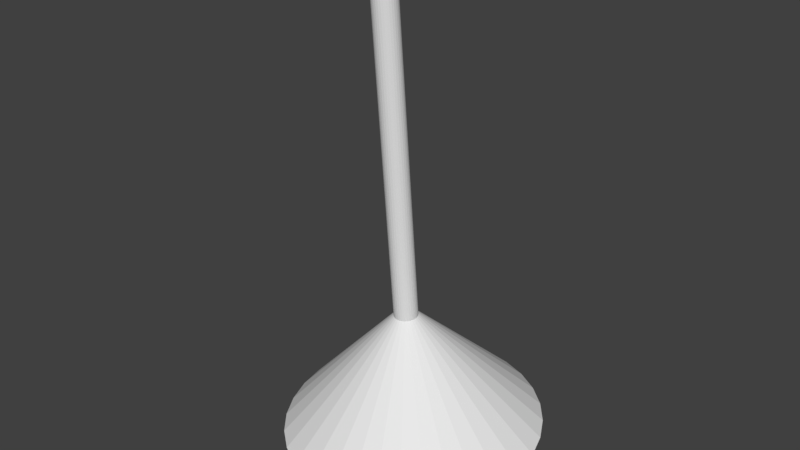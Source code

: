 # Source: lamp_anim.blend  (saved by Blender 2.78.0; exported with 4.5.12 LTS)
import bpy
from mathutils import Matrix  # noqa: F401  (used for matrix-valued properties, if any)

bpy.ops.wm.read_factory_settings(use_empty=True)
scene = bpy.context.scene
scene.name = 'Scene'

# ---- collections
col_collection_1 = bpy.data.collections.new('Collection 1'); scene.collection.children.link(col_collection_1)

# ---- world
world_world = bpy.data.worlds.new('World'); scene.world = world_world
world_world.color = (0.05088, 0.05088, 0.05088)
world_world.use_sun_shadow = False
world_world.sun_shadow_jitter_overblur = 0.0
world_world.cycles.sampling_method = 'MANUAL'

# ---- meshes
me_cylinder_003 = bpy.data.meshes.new('Cylinder.003')
me_cylinder_003.from_pydata([(3.071e-07, 6.547, -0.01836), (1.277, 6.421, -0.01836), (2.505, 6.049, -0.01836), (3.637, 5.444, -0.01836), (4.63, 4.63, -0.01836), (5.444, 3.637, -0.01836), (6.049, 2.505, -0.01836), (6.421, 1.277, -0.01836), (6.547, 1.559e-06, -0.01836), (1.102e-06, 1.954e-06, 0.3057), (6.421, -1.277, -0.01836), (6.049, -2.505, -0.01836), (5.444, -3.637, -0.01836), (4.63, -4.63, -0.01836), (3.637, -5.444, -0.01836), (2.505, -6.049, -0.01836), (1.277, -6.421, -0.01836), (-1.4e-06, -6.547, -0.01836), (-1.277, -6.421, -0.01836), (-2.505, -6.049, -0.01836), (-3.637, -5.444, -0.01836), (-4.63, -4.629, -0.01836), (-5.444, -3.637, -0.01836), (-6.049, -2.505, -0.01836), (-6.421, -1.277, -0.01836), (-6.547, 7.485e-06, -0.01836), (-6.421, 1.277, -0.01836), (-6.049, 2.505, -0.01836), (-5.444, 3.637, -0.01836), (-4.629, 4.63, -0.01836), (-3.637, 5.444, -0.01836), (-2.505, 6.049, -0.01836), (-1.277, 6.421, -0.01836), (5.027e-07, 10.97, -0.1123), (2.14, 10.76, -0.1123), (4.197, 10.13, -0.1123), (6.093, 9.119, -0.1123), (7.755, 7.755, -0.1123), (9.119, 6.093, -0.1123), (10.13, 4.197, -0.1123), (10.76, 2.14, -0.1123), (10.97, 1.343e-06, -0.1123), (10.76, -2.14, -0.1123), (10.13, -4.197, -0.1123), (9.119, -6.093, -0.1123), (7.755, -7.755, -0.1123), (6.093, -9.119, -0.1123), (4.197, -10.13, -0.1123), (2.14, -10.76, -0.1123), (-3.071e-06, -10.97, -0.1123), (-2.14, -10.76, -0.1123), (-4.197, -10.13, -0.1123), (-6.093, -9.119, -0.1123), (-7.755, -7.755, -0.1123), (-9.119, -6.093, -0.1123), (-10.13, -4.197, -0.1123), (-10.76, -2.14, -0.1123), (-10.97, 1.111e-05, -0.1123), (-10.76, 2.14, -0.1123), (-10.13, 4.197, -0.1123), (-9.119, 6.093, -0.1123), (-7.755, 7.755, -0.1123), (-6.093, 9.119, -0.1123), (-4.197, 10.13, -0.1123), (-2.14, 10.76, -0.1123), (4.917e-06, 1.0, 0.1429), (4.917e-06, 1.0, 1.237), (0.1951, 0.9808, 0.1429), (0.1951, 0.9808, 1.237), (0.3827, 0.9239, 0.1429), (0.3827, 0.9239, 1.237), (0.5556, 0.8315, 0.1429), (0.5556, 0.8315, 1.237), (0.7071, 0.7071, 0.1429), (0.7071, 0.7071, 1.237), (0.8315, 0.5556, 0.1429), (0.8315, 0.5556, 1.237), (0.9239, 0.3827, 0.1429), (0.9239, 0.3827, 1.237), (0.9808, 0.1951, 0.1429), (0.9808, 0.1951, 1.237), (1.0, 1.91e-06, 0.1429), (1.0, 1.91e-06, 1.237), (0.9808, -0.1951, 0.1429), (0.9808, -0.1951, 1.237), (0.9239, -0.3827, 0.1429), (0.9239, -0.3827, 1.237), (0.8315, -0.5556, 0.1429), (0.8315, -0.5556, 1.237), (0.7071, -0.7071, 0.1429), (0.7071, -0.7071, 1.237), (0.5556, -0.8315, 0.1429), (0.5556, -0.8315, 1.237), (0.3827, -0.9239, 0.1429), (0.3827, -0.9239, 1.237), (0.1951, -0.9808, 0.1429), (0.1951, -0.9808, 1.237), (4.591e-06, -1.0, 0.1429), (4.591e-06, -1.0, 1.237), (-0.1951, -0.9808, 0.1429), (-0.1951, -0.9808, 1.237), (-0.3827, -0.9239, 0.1429), (-0.3827, -0.9239, 1.237), (-0.5556, -0.8315, 0.1429), (-0.5556, -0.8315, 1.237), (-0.7071, -0.7071, 0.1429), (-0.7071, -0.7071, 1.237), (-0.8315, -0.5556, 0.1429), (-0.8315, -0.5556, 1.237), (-0.9239, -0.3827, 0.1429), (-0.9239, -0.3827, 1.237), (-0.9808, -0.1951, 0.1429), (-0.9808, -0.1951, 1.237), (-1.0, 2.8e-06, 0.1429), (-1.0, 2.8e-06, 1.237), (-0.9808, 0.1951, 0.1429), (-0.9808, 0.1951, 1.237), (-0.9239, 0.3827, 0.1429), (-0.9239, 0.3827, 1.237), (-0.8315, 0.5556, 0.1429), (-0.8315, 0.5556, 1.237), (-0.7071, 0.7071, 0.1429), (-0.7071, 0.7071, 1.237), (-0.5556, 0.8315, 0.1429), (-0.5556, 0.8315, 1.237), (-0.3827, 0.9239, 0.1429), (-0.3827, 0.9239, 1.237), (-0.1951, 0.9808, 0.1429), (-0.1951, 0.9808, 1.237)], [], [(33, 9, 34), (34, 9, 35), (35, 9, 36), (36, 9, 37), (37, 9, 38), (38, 9, 39), (39, 9, 40), (40, 9, 41), (41, 9, 42), (42, 9, 43), (43, 9, 44), (44, 9, 45), (45, 9, 46), (46, 9, 47), (47, 9, 48), (48, 9, 49), (49, 9, 50), (50, 9, 51), (51, 9, 52), (52, 9, 53), (53, 9, 54), (54, 9, 55), (55, 9, 56), (56, 9, 57), (57, 9, 58), (58, 9, 59), (59, 9, 60), (60, 9, 61), (61, 9, 62), (62, 9, 63), (63, 9, 64), (64, 9, 33), (0, 1, 2, 3, 4, 5, 6, 7, 8, 10, 11, 12, 13, 14, 15, 16, 17, 18, 19, 20, 21, 22, 23, 24, 25, 26, 27, 28, 29, 30, 31, 32), (1, 0, 33, 34), (2, 1, 34, 35), (3, 2, 35, 36), (4, 3, 36, 37), (5, 4, 37, 38), (6, 5, 38, 39), (7, 6, 39, 40), (8, 7, 40, 41), (10, 8, 41, 42), (11, 10, 42, 43), (12, 11, 43, 44), (13, 12, 44, 45), (14, 13, 45, 46), (15, 14, 46, 47), (16, 15, 47, 48), (17, 16, 48, 49), (18, 17, 49, 50), (19, 18, 50, 51), (20, 19, 51, 52), (21, 20, 52, 53), (22, 21, 53, 54), (23, 22, 54, 55), (24, 23, 55, 56), (25, 24, 56, 57), (26, 25, 57, 58), (27, 26, 58, 59), (28, 27, 59, 60), (29, 28, 60, 61), (30, 29, 61, 62), (31, 30, 62, 63), (32, 31, 63, 64), (0, 32, 64, 33), (65, 66, 68, 67), (67, 68, 70, 69), (69, 70, 72, 71), (71, 72, 74, 73), (73, 74, 76, 75), (75, 76, 78, 77), (77, 78, 80, 79), (79, 80, 82, 81), (81, 82, 84, 83), (83, 84, 86, 85), (85, 86, 88, 87), (87, 88, 90, 89), (89, 90, 92, 91), (91, 92, 94, 93), (93, 94, 96, 95), (95, 96, 98, 97), (97, 98, 100, 99), (99, 100, 102, 101), (101, 102, 104, 103), (103, 104, 106, 105), (105, 106, 108, 107), (107, 108, 110, 109), (109, 110, 112, 111), (111, 112, 114, 113), (113, 114, 116, 115), (115, 116, 118, 117), (117, 118, 120, 119), (119, 120, 122, 121), (121, 122, 124, 123), (123, 124, 126, 125), (68, 66, 128, 126, 124, 122, 120, 118, 116, 114, 112, 110, 108, 106, 104, 102, 100, 98, 96, 94, 92, 90, 88, 86, 84, 82, 80, 78, 76, 74, 72, 70), (125, 126, 128, 127), (127, 128, 66, 65), (65, 67, 69, 71, 73, 75, 77, 79, 81, 83, 85, 87, 89, 91, 93, 95, 97, 99, 101, 103, 105, 107, 109, 111, 113, 115, 117, 119, 121, 123, 125, 127)])
me_cylinder_003.use_remesh_preserve_volume = False
me_cylinder_003.use_remesh_preserve_attributes = False
me_cylinder_003.use_mirror_vertex_groups = False
me_cylinder_003.update()

# ---- objects
ob_light_top = bpy.data.objects.new('light_top', me_cylinder_003)

# ---- transforms, parenting, visibility, modifiers, constraints
ob_light_top.location = (-2.294e-08, 0.1112, 0.005009)
ob_light_top.rotation_euler = (0.08999, -0.0, 0.0)
ob_light_top.scale = (0.03531, 0.03531, 1.0)
ob_light_top.lineart.crease_threshold = 0.0

# ---- collection membership
col_collection_1.objects.link(ob_light_top)

# ---- scene / render settings (as saved in the file)
scene.frame_start = 1; scene.frame_end = 159; scene.frame_set(39)
scene.render.engine = 'BLENDER_EEVEE_NEXT'
scene.render.resolution_percentage = 50
scene.render.dither_intensity = 0.0
scene.cycles.use_denoising = False
scene.cycles.samples = 128
scene.cycles.sampling_pattern = 'TABULATED_SOBOL'
scene.cycles.light_sampling_threshold = 0.0
scene.cycles.use_adaptive_sampling = False
scene.cycles.use_light_tree = False
scene.cycles.blur_glossy = 0.0
scene.cycles.sample_clamp_indirect = 0.0
scene.view_settings.view_transform = 'Standard'
bpy.context.view_layer.update()

# ---- added for rendering (the .blend has no active camera and no usable light): camera, sun
cam_auto = bpy.data.cameras.new('AutoCamera')
cam_auto.lens = 50.0
cam_auto.sensor_width = 36.0
cam_auto.clip_end = 1000.0
ob_auto_camera = bpy.data.objects.new('AutoCamera', cam_auto)
scene.collection.objects.link(ob_auto_camera)
ob_auto_camera.location = (1.70498, -1.98533, 1.92931)
ob_auto_camera.rotation_euler = (1.09748, -7.21219e-08, 0.694738)
scene.camera = ob_auto_camera
light_auto_sun = bpy.data.lights.new('AutoSun', 'SUN')
light_auto_sun.energy = 3.0
light_auto_sun.angle = 0.0523599
ob_auto_sun = bpy.data.objects.new('AutoSun', light_auto_sun)
scene.collection.objects.link(ob_auto_sun)
ob_auto_sun.rotation_euler = (0.872665, 0.174533, 0.523599)
bpy.context.view_layer.update()
